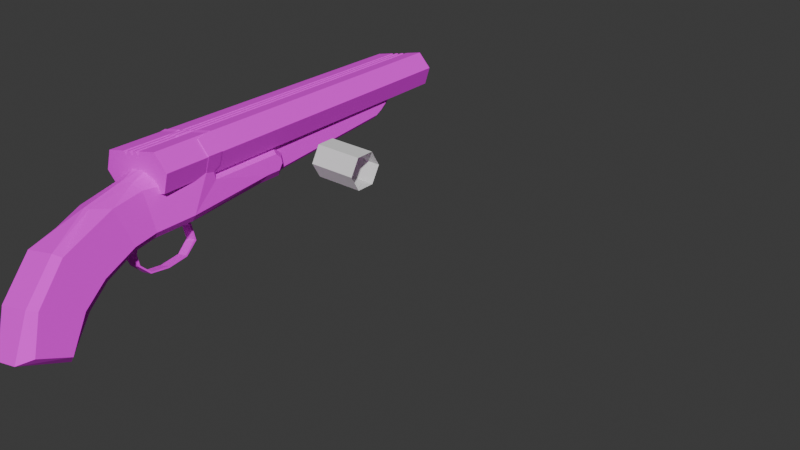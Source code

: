 # Source: Sawed_Off_Shotgun.blend  (saved by Blender 4.2.66; exported with 4.5.12 LTS)
import bpy
from mathutils import Matrix  # noqa: F401  (used for matrix-valued properties, if any)

bpy.ops.wm.read_factory_settings(use_empty=True)
scene = bpy.context.scene
scene.name = 'Scene'

# ---- collections
col_collection = bpy.data.collections.new('Collection'); scene.collection.children.link(col_collection)

# ---- images (referenced by path relative to the original .blend; pixels are not part of the script)
import os
ASSET_DIR = os.environ.get("B2B_ASSET_DIR", "")  # directory of the original .blend (textures are referenced by path, not embedded)
HERE = os.path.dirname(os.path.abspath(__file__))  # packed textures are extracted next to this script under _unpacked/

def load_image(name, relpath, width, height, colorspace="sRGB"):
    """Load a texture the original file referenced (path relative to the .blend, or extracted next to this script)."""
    p = next((c for c in (os.path.join(HERE, relpath), os.path.join(ASSET_DIR, relpath)) if relpath and os.path.exists(c)), "")
    if p:
        img = bpy.data.images.load(p, check_existing=True)
        img.name = name
    else:  # same state as the original file: an image datablock whose file is absent (Cycles renders it pink)
        img = bpy.data.images.new(name, width, height)
        img.source = "FILE"
        img.filepath = "//" + (relpath or name)
    img.colorspace_settings.name = colorspace
    return img
img_shotgunwood_jpg = load_image('ShotgunWood.jpg', 'ShotgunWood.jpg', 1024, 1024, 'sRGB')
img_shotgunmetal_jpg = load_image('shotgunmetal.jpg', 'shotgunmetal.jpg', 1024, 1024, 'sRGB')
img_shotgunmetal_jpg_1 = load_image('ShotgunMetal.jpg', 'ShotgunBarrelMetal.jpg', 1024, 1024, 'sRGB')

# ---- materials (node trees are filled in below, after node groups)
mat_material_003 = bpy.data.materials.new('Material.003')
mat_material_002 = bpy.data.materials.new('Material.002')
mat_material_001 = bpy.data.materials.new('Material.001')

# ---- material node trees
mat_material_003.use_nodes = True; mat_material_003.node_tree.nodes.clear()
_N = mat_material_003.node_tree.nodes; _L = mat_material_003.node_tree.links
n0 = _N.new('ShaderNodeBsdfPrincipled'); n0.name = 'Principled BSDF'; n0.location = (10, 300)
n0.inputs[2].default_value = 1.0
n1 = _N.new('ShaderNodeOutputMaterial'); n1.name = 'Material Output'; n1.location = (300, 300)
n2 = _N.new('ShaderNodeTexImage'); n2.name = 'Image Texture'; n2.location = (-280, 280)
n2.image = img_shotgunwood_jpg
n2.interpolation = 'Closest'
_L.new(n0.outputs[0], n1.inputs[0])
_L.new(n2.outputs[0], n0.inputs[0])
n1.is_active_output = True
mat_material_002.use_nodes = True; mat_material_002.node_tree.nodes.clear()
_N = mat_material_002.node_tree.nodes; _L = mat_material_002.node_tree.links
n0 = _N.new('ShaderNodeBsdfPrincipled'); n0.name = 'Principled BSDF'; n0.location = (10, 300)
n0.inputs[2].default_value = 1.0
n1 = _N.new('ShaderNodeOutputMaterial'); n1.name = 'Material Output'; n1.location = (300, 300)
n2 = _N.new('ShaderNodeTexImage'); n2.name = 'Image Texture'; n2.location = (-280, 280)
n2.image = img_shotgunmetal_jpg
n2.interpolation = 'Closest'
_L.new(n0.outputs[0], n1.inputs[0])
_L.new(n2.outputs[0], n0.inputs[0])
n1.is_active_output = True
mat_material_001.use_nodes = True; mat_material_001.node_tree.nodes.clear()
_N = mat_material_001.node_tree.nodes; _L = mat_material_001.node_tree.links
n0 = _N.new('ShaderNodeBsdfPrincipled'); n0.name = 'Principled BSDF'; n0.location = (10, 300)
n0.inputs[2].default_value = 1.0
n1 = _N.new('ShaderNodeOutputMaterial'); n1.name = 'Material Output'; n1.location = (300, 300)
n2 = _N.new('ShaderNodeTexImage'); n2.name = 'Image Texture'; n2.location = (-280, 280)
n2.image = img_shotgunmetal_jpg_1
n2.interpolation = 'Closest'
_L.new(n0.outputs[0], n1.inputs[0])
_L.new(n2.outputs[0], n0.inputs[0])
n1.is_active_output = True

# ---- world
world_world = bpy.data.worlds.new('World'); scene.world = world_world
world_world.use_nodes = True; world_world.node_tree.nodes.clear()
_N = world_world.node_tree.nodes; _L = world_world.node_tree.links
n0 = _N.new('ShaderNodeOutputWorld'); n0.name = 'World Output'; n0.location = (300, 300)
n1 = _N.new('ShaderNodeBackground'); n1.name = 'Background'; n1.location = (10, 300)
n1.inputs[0].default_value = (0.05088, 0.05088, 0.05088, 1.0)
_L.new(n1.outputs[0], n0.inputs[0])
n0.is_active_output = True
world_world.color = (0.05088, 0.05088, 0.05088)
world_world.sun_shadow_jitter_overblur = 0.0

# ---- meshes
me_plane = bpy.data.meshes.new('Plane')
me_plane.from_pydata([(0.4456, 0.2102, 0.3238), (0.4456, 0.3502, 0.2429), (0.4456, 0.3502, 0.08116), (0.4456, 0.3502, 0.04323), (0.4456, 0.3206, 0.0), (0.4456, 0.3206, 0.06397), (0.4456, 0.3502, 0.02074), (0.2381, 0.3091, 0.04323), (0.3289, 0.3206, 0.0), (0.3289, 0.3502, 0.04323), (0.7938, 0.07007, 0.0), (0.4456, 0.07007, 0.0), (-0.1303, 0.1893, 0.0), (-0.4492, 0.1169, 0.0), (-0.8249, -0.03714, 0.0), (-1.088, -0.2945, 0.0), (-1.237, -0.5989, 0.0), (-0.8813, -0.7364, 0.0), (-0.6862, -0.473, 0.0), (-0.5137, -0.3443, 0.0), (-0.2725, -0.24, 0.0), (-0.108, -0.21, 0.0), (0.1868, -0.1974, 0.0), (0.7938, -0.1423, 0.0), (0.3289, 0.09382, 0.2566), (0.3289, 0.2102, 0.3238), (0.3289, 0.3265, 0.2566), (0.3289, 0.3265, 0.1223), (0.3289, 0.3019, 0.08149), (0.3289, 0.3502, 0.02074), (0.2381, 0.3206, 0.0), (0.1868, 0.3091, 0.04333), (0.22, 0.3206, 0.0), (0.1034, 0.256, 0.08148), (0.1359, 0.256, 0.0), (0.1868, 0.2102, 0.162), (-0.1105, -0.1667, 0.1906), (-0.108, -0.21, 0.1452), (0.1868, -0.1974, 0.1818), (0.1868, -0.1531, 0.226), (-0.1303, 0.1723, 0.08976), (-0.1278, 0.1235, 0.1768), (-0.5137, -0.3443, 0.1351), (-0.5501, -0.3085, 0.1826), (-0.8249, -0.03714, 0.1351), (-0.7894, -0.0722, 0.1826), (-0.7409, -0.4471, 0.1826), (-0.6862, -0.473, 0.1351), (-1.088, -0.2945, 0.1351), (-1.036, -0.3194, 0.1826), (-0.8813, -0.7364, 0.09849), (-0.9047, -0.6787, 0.1826), (-1.142, -0.5801, 0.1826), (-1.237, -0.5989, 0.09849), (0.4063, 0.02268, 0.2405), (0.4456, 0.07007, 0.1955), (0.4456, 0.1041, 0.2099), (0.4456, 0.1112, 0.2666), (0.3994, 0.07948, 0.2483), (0.7938, -0.1423, 0.1944), (0.8552, -0.09474, 0.2419), (0.8552, 0.02262, 0.2419), (0.7938, 0.07007, 0.1945), (-0.3716, 0.08993, 0.1826), (-0.4492, 0.1056, 0.04374), (-0.2849, -0.1989, 0.1826), (-0.2725, -0.24, 0.1351), (0.9618, -0.09474, 0.2419), (0.9814, -0.1423, 0.1945), (1.002, -0.05411, 0.2419), (1.05, -0.07377, 0.1945), (1.002, -0.01809, 0.2419), (1.05, 0.00157, 0.1945), (0.9617, 0.02262, 0.2419), (0.9814, 0.07007, 0.1945), (0.4456, 0.2102, -0.3238), (0.4456, 0.3502, -0.2429), (0.4456, 0.3502, -0.08116), (0.4456, 0.3502, -0.04323), (0.4456, 0.3206, -0.06397), (0.4456, 0.3502, -0.02074), (0.2381, 0.3091, -0.04323), (0.3289, 0.3502, -0.04323), (0.3289, 0.09382, -0.2566), (0.3289, 0.2102, -0.3238), (0.3289, 0.3265, -0.2566), (0.3289, 0.3265, -0.1223), (0.3289, 0.3019, -0.08149), (0.3289, 0.3502, -0.02074), (0.1868, 0.3091, -0.04333), (0.1034, 0.256, -0.08148), (0.1868, 0.2102, -0.162), (-0.1105, -0.1667, -0.1906), (-0.108, -0.21, -0.1452), (0.1868, -0.1974, -0.1818), (0.1868, -0.1531, -0.226), (-0.1303, 0.1723, -0.08976), (-0.1278, 0.1235, -0.1768), (-0.5137, -0.3443, -0.1351), (-0.5501, -0.3085, -0.1826), (-0.8249, -0.03714, -0.1351), (-0.7894, -0.0722, -0.1826), (-0.7409, -0.4471, -0.1826), (-0.6862, -0.473, -0.1351), (-1.088, -0.2945, -0.1351), (-1.036, -0.3194, -0.1826), (-0.8813, -0.7364, -0.09849), (-0.9047, -0.6787, -0.1826), (-1.142, -0.5801, -0.1826), (-1.237, -0.5989, -0.09849), (0.4063, 0.02268, -0.2405), (0.4456, 0.07007, -0.1955), (0.4456, 0.1041, -0.2099), (0.4456, 0.1112, -0.2666), (0.3994, 0.07948, -0.2483), (0.7938, -0.1423, -0.1944), (0.8552, -0.09474, -0.2419), (0.8552, 0.02262, -0.2419), (0.7938, 0.07007, -0.1945), (-0.3716, 0.08993, -0.1826), (-0.4492, 0.1056, -0.04374), (-0.2849, -0.1989, -0.1826), (-0.2725, -0.24, -0.1351), (0.9618, -0.09474, -0.2419), (0.9814, -0.1423, -0.1945), (1.002, -0.05411, -0.2419), (1.05, -0.07377, -0.1945), (1.002, -0.01809, -0.2419), (1.05, 0.00157, -0.1945), (0.9617, 0.02262, -0.2419), (0.9814, 0.07007, -0.1945)], [], [(43, 45, 49, 46), (66, 42, 19, 20), (42, 47, 18, 19), (47, 50, 17, 18), (59, 38, 22, 23), (24, 39, 54, 58), (64, 40, 12, 13), (7, 9, 30), (6, 29, 9, 3), (4, 8, 29, 6), (9, 29, 30), (35, 40, 41, 24), (36, 41, 63, 65), (38, 37, 21, 22), (44, 64, 13, 14), (65, 63, 45, 43), (53, 48, 15, 16), (55, 62, 10, 11), (50, 53, 16, 17), (46, 49, 52, 51), (48, 44, 14, 15), (40, 35, 33, 12), (33, 34, 12), (56, 55, 11, 4), (2, 27, 26, 1), (61, 60, 67, 69, 71, 73), (5, 28, 27, 2), (1, 26, 25, 0), (29, 8, 30), (3, 9, 28, 5), (9, 7, 28), (30, 32, 31, 7), (34, 33, 31, 32), (25, 26, 35), (25, 35, 24), (7, 31, 35, 28), (31, 33, 35), (28, 35, 27), (26, 27, 35), (37, 66, 20, 21), (54, 39, 60, 61), (0, 5, 2, 1), (0, 25, 24, 58, 57), (3, 5, 4, 6), (0, 57, 56, 4, 5), (54, 55, 56, 57, 58), (64, 44, 45, 63), (66, 37, 36, 65), (44, 48, 49, 45), (47, 42, 43, 46), (53, 50, 51, 52), (48, 53, 52, 49), (50, 47, 46, 51), (38, 59, 60, 39), (62, 55, 54, 61), (40, 64, 63, 41), (42, 66, 65, 43), (73, 71, 72, 74), (69, 67, 68, 70), (71, 69, 70, 72), (74, 62, 61, 73), (59, 68, 67, 60), (41, 36, 39, 24), (36, 37, 38, 39), (99, 102, 105, 101), (122, 20, 19, 98), (98, 19, 18, 103), (103, 18, 17, 106), (115, 23, 22, 94), (83, 114, 110, 95), (120, 13, 12, 96), (81, 30, 82), (80, 78, 82, 88), (4, 80, 88, 8), (82, 30, 88), (91, 83, 97, 96), (92, 121, 119, 97), (94, 22, 21, 93), (100, 14, 13, 120), (121, 99, 101, 119), (109, 16, 15, 104), (111, 11, 10, 118), (106, 17, 16, 109), (102, 107, 108, 105), (104, 15, 14, 100), (96, 12, 90, 91), (90, 12, 34), (112, 4, 11, 111), (77, 76, 85, 86), (117, 129, 127, 125, 123, 116), (79, 77, 86, 87), (76, 75, 84, 85), (88, 30, 8), (78, 79, 87, 82), (82, 87, 81), (30, 81, 89, 32), (34, 32, 89, 90), (84, 91, 85), (84, 83, 91), (81, 87, 91, 89), (89, 91, 90), (87, 86, 91), (85, 91, 86), (93, 21, 20, 122), (110, 117, 116, 95), (75, 76, 77, 79), (75, 113, 114, 83, 84), (78, 80, 4, 79), (75, 79, 4, 112, 113), (110, 114, 113, 112, 111), (120, 119, 101, 100), (122, 121, 92, 93), (100, 101, 105, 104), (103, 102, 99, 98), (109, 108, 107, 106), (104, 105, 108, 109), (106, 107, 102, 103), (94, 95, 116, 115), (118, 117, 110, 111), (96, 97, 119, 120), (98, 99, 121, 122), (129, 130, 128, 127), (125, 126, 124, 123), (127, 128, 126, 125), (130, 129, 117, 118), (115, 116, 123, 124), (97, 83, 95, 92), (92, 95, 94, 93), (23, 10, 62, 59), (23, 115, 118, 10), (72, 70, 68, 59, 62, 74), (128, 130, 118, 115, 124, 126)])
me_plane.polygons.foreach_set('material_index', [0, 0, 0, 0, 1, 1, 1, 1, 1, 1, 1, 1, 0, 1, 0, 0, 0, 1, 0, 0, 0, 1, 1, 1, 1, 1, 1, 1, 1, 1, 1, 1, 1, 1, 1, 1, 1, 1, 1, 0, 1, 1, 1, 1, 1, 1, 0, 0, 0, 0, 0, 0, 0, 1, 1, 0, 0, 1, 1, 1, 1, 1, 1, 1, 0, 0, 0, 0, 1, 1, 1, 1, 1, 1, 1, 1, 0, 1, 0, 0, 0, 1, 0, 0, 0, 1, 1, 1, 1, 1, 1, 1, 1, 1, 1, 1, 1, 1, 1, 1, 1, 1, 1, 0, 1, 1, 1, 1, 1, 1, 0, 0, 0, 0, 0, 0, 0, 1, 1, 0, 0, 1, 1, 1, 1, 1, 1, 1, 1, 1, 1, 1])
_uv = me_plane.uv_layers.new(name='UVMap')
_uv.uv.foreach_set('vector', [0.845, 0.2933, 0.7202, 0.265, 0.7373, 0.1437, 0.8465, 0.1976, 0.8806, 0.407, 0.8726, 0.298, 0.9269, 0.2964, 0.9351, 0.3997, 0.8726, 0.298, 0.8756, 0.2089, 0.9288, 0.2128, 0.9269, 0.2964, 0.8756, 0.2089, 0.9078, 0.08137, 0.9458, 0.08648, 0.9288, 0.2128, 0.09816, 0.3468, 0.103, 0.1131, 0.1727, 0.1131, 0.1727, 0.3468, 0.4775, 0.8063, 0.3788, 0.8658, 0.4457, 0.7688, 0.4735, 0.7732, 0.09563, 0.9219, 0.07798, 0.7984, 0.1127, 0.7966, 0.1127, 0.921, 0.09305, 0.6442, 0.09227, 0.6062, 0.1127, 0.6427, 0.0994, 0.564, 0.1002, 0.6056, 0.09227, 0.6062, 0.09103, 0.5642, 0.1127, 0.5639, 0.1127, 0.6057, 0.1002, 0.6056, 0.0994, 0.564, 0.09227, 0.6062, 0.1002, 0.6056, 0.1127, 0.6427, 0.5239, 0.8787, 0.5111, 1.0, 0.4753, 0.9902, 0.4775, 0.8063, 0.8674, 0.4805, 0.7612, 0.5168, 0.7389, 0.4272, 0.8549, 0.4106, 0.103, 0.1131, 0.1171, -8.681e-09, 0.1727, -1.238e-08, 0.1727, 0.1131, 0.6962, 0.2604, 0.6811, 0.4105, 0.6642, 0.4142, 0.6456, 0.2597, 0.8549, 0.4106, 0.7389, 0.4272, 0.7202, 0.265, 0.845, 0.2933, 0.7408, 0.01198, 0.712, 0.134, 0.6641, 0.1223, 0.7052, 5.606e-08, 0.09777, 0.5617, 0.09815, 0.4282, 0.1727, 0.4282, 0.1727, 0.5617, 0.8854, 0.5281, 0.8854, 0.6742, 0.8476, 0.6742, 0.8476, 0.5281, 0.8465, 0.1976, 0.7373, 0.1437, 0.7763, 0.0474, 0.8683, 0.0875, 0.712, 0.134, 0.6962, 0.2604, 0.6456, 0.2597, 0.6641, 0.1223, 0.07798, 0.7984, 0.03918, 0.678, 0.08089, 0.702, 0.1127, 0.7966, 0.08089, 0.702, 0.1127, 0.6911, 0.1127, 0.7966, 0.2384, 0.7663, 0.2254, 0.7607, 0.2254, 0.6858, 0.3214, 0.6858, 0.06525, 0.5617, 0.05103, 0.607, -4.029e-09, 0.6093, 0.003718, 0.5634, 0.4131, 0.5979, 0.3719, 0.6041, 0.3689, 0.5672, 0.3803, 0.5529, 0.3916, 0.5518, 0.4058, 0.5632, 0.07718, 0.5647, 0.06937, 0.6108, 0.05103, 0.607, 0.06525, 0.5617, 0.5965, 0.7785, 0.5749, 0.8176, 0.5298, 0.8026, 0.5384, 0.7621, 0.1002, 0.6056, 0.1127, 0.6057, 0.1127, 0.6427, 0.09103, 0.5642, 0.09227, 0.6062, 0.06937, 0.6108, 0.07718, 0.5647, 0.09227, 0.6062, 0.09305, 0.6442, 0.06937, 0.6108, 0.1127, 0.6427, 0.1127, 0.6504, 0.09579, 0.6645, 0.09305, 0.6442, 0.1127, 0.6911, 0.08089, 0.702, 0.09579, 0.6645, 0.1127, 0.6504, 0.5298, 0.8026, 0.5749, 0.8176, 0.5239, 0.8787, 0.5298, 0.8026, 0.5239, 0.8787, 0.4775, 0.8063, 0.09305, 0.6442, 0.09579, 0.6645, 0.03918, 0.678, 0.06937, 0.6108, 0.09579, 0.6645, 0.08089, 0.702, 0.03918, 0.678, 0.06937, 0.6108, 0.03918, 0.678, 0.05103, 0.607, -4.029e-09, 0.6093, 0.05103, 0.607, 0.03918, 0.678, 0.8909, 0.4736, 0.8806, 0.407, 0.9351, 0.3997, 0.9458, 0.4634, 0.4457, 0.7688, 0.3788, 0.8658, 0.3719, 0.6041, 0.4131, 0.5979, 0.2791, 0.8099, 0.3214, 0.7103, 0.3328, 0.7169, 0.3328, 0.7789, 0.5384, 0.7621, 0.5298, 0.8026, 0.4775, 0.8063, 0.4735, 0.7732, 0.4926, 0.7568, 0.3328, 0.7024, 0.3214, 0.7103, 0.3214, 0.6858, 0.3328, 0.6938, 0.2791, 0.8099, 0.2411, 0.788, 0.2384, 0.7663, 0.3214, 0.6858, 0.3214, 0.7103, 0.4457, 0.7688, 0.4656, 0.7443, 0.4778, 0.7458, 0.4926, 0.7568, 0.4735, 0.7732, 0.6811, 0.4105, 0.6962, 0.2604, 0.7202, 0.265, 0.7389, 0.4272, 0.8806, 0.407, 0.8909, 0.4736, 0.8674, 0.4805, 0.8549, 0.4106, 0.6962, 0.2604, 0.712, 0.134, 0.7373, 0.1437, 0.7202, 0.265, 0.8756, 0.2089, 0.8726, 0.298, 0.845, 0.2933, 0.8465, 0.1976, 0.8854, 0.6742, 0.8854, 0.5281, 0.922, 0.5444, 0.9232, 0.643, 0.712, 0.134, 0.7408, 0.01198, 0.7763, 0.0474, 0.7373, 0.1437, 0.9078, 0.08137, 0.8756, 0.2089, 0.8465, 0.1976, 0.8683, 0.0875, 0.3548, 0.8673, 0.3486, 0.629, 0.3719, 0.6041, 0.3788, 0.8658, 0.4406, 0.6144, 0.4656, 0.7443, 0.4457, 0.7688, 0.4131, 0.5979, 0.7241, 0.5281, 0.6811, 0.4105, 0.7389, 0.4272, 0.7612, 0.5168, 0.8726, 0.298, 0.8806, 0.407, 0.8549, 0.4106, 0.845, 0.2933, 0.4058, 0.5632, 0.3916, 0.5518, 0.3964, 0.5281, 0.4263, 0.5494, 0.3803, 0.5529, 0.3689, 0.5672, 0.3454, 0.5603, 0.3679, 0.5323, 0.3916, 0.5518, 0.3803, 0.5529, 0.3679, 0.5323, 0.3964, 0.5281, 0.4263, 0.5494, 0.4406, 0.6144, 0.4131, 0.5979, 0.4058, 0.5632, 0.3486, 0.629, 0.3454, 0.5603, 0.3689, 0.5672, 0.3719, 0.6041, 0.4753, 0.9902, 0.369, 0.9785, 0.3788, 0.8658, 0.4775, 0.8063, 0.369, 0.9785, 0.3454, 0.9784, 0.3548, 0.8673, 0.3788, 0.8658, 0.5448, 0.2348, 0.5463, 0.3305, 0.4371, 0.3844, 0.42, 0.2631, 0.5804, 0.1211, 0.6349, 0.1284, 0.6267, 0.2317, 0.5724, 0.2301, 0.5724, 0.2301, 0.6267, 0.2317, 0.6286, 0.3153, 0.5754, 0.3192, 0.5754, 0.3192, 0.6286, 0.3153, 0.6456, 0.4416, 0.6076, 0.4467, 0.2472, 0.3468, 0.1727, 0.3468, 0.1727, 0.1131, 0.2424, 0.1131, 0.7155, 0.8063, 0.7196, 0.7732, 0.7474, 0.7687, 0.8142, 0.8658, 0.1297, 0.9219, 0.1127, 0.921, 0.1127, 0.7966, 0.1474, 0.7984, 0.1323, 0.6442, 0.1127, 0.6427, 0.1331, 0.6062, 0.126, 0.564, 0.1343, 0.5642, 0.1331, 0.6062, 0.1252, 0.6056, 0.1127, 0.5639, 0.126, 0.564, 0.1252, 0.6056, 0.1127, 0.6057, 0.1331, 0.6062, 0.1127, 0.6427, 0.1252, 0.6056, 0.6691, 0.8787, 0.7155, 0.8063, 0.7178, 0.9902, 0.6819, 1.0, 0.5672, 0.0476, 0.5547, 0.1175, 0.4387, 0.1009, 0.461, 0.01129, 0.2424, 0.1131, 0.1727, 0.1131, 0.1727, -1.238e-08, 0.2283, -9.949e-09, 0.396, 0.2678, 0.3454, 0.2684, 0.3639, 0.1139, 0.3809, 0.1176, 0.5547, 0.1175, 0.5448, 0.2348, 0.42, 0.2631, 0.4387, 0.1009, 0.4406, 0.5161, 0.405, 0.5281, 0.3639, 0.4058, 0.4118, 0.3942, 0.2476, 0.5617, 0.1727, 0.5617, 0.1727, 0.4282, 0.2473, 0.4282, 0.8854, 0.8204, 0.8476, 0.8204, 0.8476, 0.6742, 0.8854, 0.6742, 0.5463, 0.3305, 0.5681, 0.4406, 0.4761, 0.4807, 0.4371, 0.3844, 0.4118, 0.3942, 0.3639, 0.4058, 0.3454, 0.2684, 0.396, 0.2678, 0.1474, 0.7984, 0.1127, 0.7966, 0.1445, 0.702, 0.1862, 0.678, 0.1445, 0.702, 0.1127, 0.7966, 0.1127, 0.6911, 0.2384, 0.6054, 0.3214, 0.6858, 0.2254, 0.6858, 0.2254, 0.6109, 0.1601, 0.5617, 0.2216, 0.5634, 0.2254, 0.6093, 0.1743, 0.607, 0.78, 0.5979, 0.7872, 0.5632, 0.8014, 0.5518, 0.8127, 0.5529, 0.8242, 0.5672, 0.8211, 0.6041, 0.1482, 0.5647, 0.1601, 0.5617, 0.1743, 0.607, 0.156, 0.6108, 0.5965, 0.7785, 0.6547, 0.7621, 0.6632, 0.8026, 0.6182, 0.8176, 0.1252, 0.6056, 0.1127, 0.6427, 0.1127, 0.6057, 0.1343, 0.5642, 0.1482, 0.5647, 0.156, 0.6108, 0.1331, 0.6062, 0.1331, 0.6062, 0.156, 0.6108, 0.1323, 0.6442, 0.1127, 0.6427, 0.1323, 0.6442, 0.1296, 0.6645, 0.1127, 0.6504, 0.1127, 0.6911, 0.1127, 0.6504, 0.1296, 0.6645, 0.1445, 0.702, 0.6632, 0.8026, 0.6691, 0.8787, 0.6182, 0.8176, 0.6632, 0.8026, 0.7155, 0.8063, 0.6691, 0.8787, 0.1323, 0.6442, 0.156, 0.6108, 0.1862, 0.678, 0.1296, 0.6645, 0.1296, 0.6645, 0.1862, 0.678, 0.1445, 0.702, 0.156, 0.6108, 0.1743, 0.607, 0.1862, 0.678, 0.2254, 0.6093, 0.1862, 0.678, 0.1743, 0.607, 0.5907, 0.05456, 0.6456, 0.06471, 0.6349, 0.1284, 0.5804, 0.1211, 0.7474, 0.7687, 0.78, 0.5979, 0.8211, 0.6041, 0.8142, 0.8658, 0.2791, 0.5617, 0.3328, 0.5927, 0.3328, 0.6547, 0.3214, 0.6613, 0.6547, 0.7621, 0.7004, 0.7568, 0.7196, 0.7732, 0.7155, 0.8063, 0.6632, 0.8026, 0.3328, 0.6692, 0.3328, 0.6779, 0.3214, 0.6858, 0.3214, 0.6613, 0.2791, 0.5617, 0.3214, 0.6613, 0.3214, 0.6858, 0.2384, 0.6054, 0.2411, 0.5836, 0.7474, 0.7687, 0.7196, 0.7732, 0.7004, 0.7568, 0.7152, 0.7458, 0.7274, 0.7443, 0.3809, 0.1176, 0.4387, 0.1009, 0.42, 0.2631, 0.396, 0.2678, 0.5804, 0.1211, 0.5547, 0.1175, 0.5672, 0.0476, 0.5907, 0.05456, 0.396, 0.2678, 0.42, 0.2631, 0.4371, 0.3844, 0.4118, 0.3942, 0.5754, 0.3192, 0.5463, 0.3305, 0.5448, 0.2348, 0.5724, 0.2301, 0.8854, 0.6742, 0.9232, 0.7055, 0.922, 0.804, 0.8854, 0.8204, 0.4118, 0.3942, 0.4371, 0.3844, 0.4761, 0.4807, 0.4406, 0.5161, 0.6076, 0.4467, 0.5681, 0.4406, 0.5463, 0.3305, 0.5754, 0.3192, 0.8382, 0.8673, 0.8142, 0.8658, 0.8211, 0.6041, 0.8444, 0.629, 0.7525, 0.6144, 0.78, 0.5979, 0.7474, 0.7687, 0.7274, 0.7443, 0.4239, -1.672e-08, 0.461, 0.01129, 0.4387, 0.1009, 0.3809, 0.1176, 0.5724, 0.2301, 0.5448, 0.2348, 0.5547, 0.1175, 0.5804, 0.1211, 0.7872, 0.5632, 0.7667, 0.5494, 0.7966, 0.5281, 0.8014, 0.5518, 0.8127, 0.5529, 0.8252, 0.5323, 0.8476, 0.5603, 0.8242, 0.5672, 0.8014, 0.5518, 0.7966, 0.5281, 0.8252, 0.5323, 0.8127, 0.5529, 0.7667, 0.5494, 0.7872, 0.5632, 0.78, 0.5979, 0.7525, 0.6144, 0.8444, 0.629, 0.8211, 0.6041, 0.8242, 0.5672, 0.8476, 0.5603, 0.7178, 0.9902, 0.7155, 0.8063, 0.8142, 0.8658, 0.8241, 0.9785, 0.8241, 0.9785, 0.8142, 0.8658, 0.8382, 0.8673, 0.8476, 0.9784, 0.1727, 0.3468, 0.1727, 0.4282, 0.09815, 0.4282, 0.09816, 0.3468, 0.1727, 0.3468, 0.2472, 0.3468, 0.2473, 0.4282, 0.1727, 0.4282, -5.303e-09, 0.4019, 3.013e-06, 0.373, 0.02627, 0.3468, 0.09816, 0.3468, 0.09815, 0.4282, 0.02626, 0.4282, 0.3454, 0.4019, 0.3191, 0.4282, 0.2473, 0.4282, 0.2472, 0.3468, 0.3191, 0.3468, 0.3454, 0.373])
me_plane.materials.append(mat_material_003)
me_plane.materials.append(mat_material_002)
me_plane.use_mirror_z = True
me_plane.update()
me_circle = bpy.data.meshes.new('Circle')
me_circle.from_pydata([(6.27e-11, 0.02089, 0.003222), (-0.0181, 0.01045, 0.003222), (-0.0181, -0.01045, 0.003222), (6.27e-11, -0.02089, 0.003222), (0.0181, -0.01045, 0.003222), (0.0181, 0.01045, 0.003222), (-2.311e-09, 0.02089, -0.05109), (-0.0181, 0.01045, -0.05109), (-0.0181, -0.01045, -0.05109), (-2.311e-09, -0.02089, -0.05109), (0.0181, -0.01045, -0.05109), (0.0181, 0.01045, -0.05109)], [], [(0, 5, 11, 6), (4, 3, 9, 10), (2, 1, 7, 8), (5, 4, 10, 11), (3, 2, 8, 9), (1, 0, 6, 7)])
_uv = me_circle.uv_layers.new(name='UVMap')
_uv.uv.foreach_set('vector', [0.0, 0.0, 0.0, 0.0, 0.0, 0.0, 0.0, 0.0, 0.0, 0.0, 0.0, 0.0, 0.0, 0.0, 0.0, 0.0, 0.0, 0.0, 0.0, 0.0, 0.0, 0.0, 0.0, 0.0, 0.0, 0.0, 0.0, 0.0, 0.0, 0.0, 0.0, 0.0, 0.0, 0.0, 0.0, 0.0, 0.0, 0.0, 0.0, 0.0, 0.0, 0.0, 0.0, 0.0, 0.0, 0.0, 0.0, 0.0])
me_circle.update()
me_circle_003 = bpy.data.meshes.new('Circle.003')
me_circle_003.from_pydata([(0.0004636, -0.004484, 0.003222), (-0.01763, -0.01493, 0.003222), (-0.01763, -0.03582, 0.003222), (0.0004636, -0.04627, 0.003222), (0.01856, -0.03582, 0.003222), (0.01856, -0.01493, 0.003222), (0.01797, 0.006116, -0.4179), (0.01797, 0.002935, -0.4179), (0.01377, 0.009051, -0.4179), (0.01797, 0.01148, -0.4179), (0.01797, 0.03437, -0.4179), (-0.001852, 0.04581, -0.4179), (0.0004636, 0.0, 0.003222), (-0.02147, -0.01271, 0.003222), (-0.02147, -0.03804, 0.003222), (0.0004636, -0.05071, 0.003222), (0.0224, -0.03804, 0.003222), (0.0224, -0.01271, 0.003222), (-0.02167, 0.03437, -0.4179), (-0.02167, 0.01148, -0.4179), (0.01449, 0.01349, -0.4179), (0.01449, 0.03236, -0.4179), (-0.001852, 0.0418, -0.4179), (-0.0182, 0.03236, -0.4179), (0.0224, -0.006769, 0.003222), (-0.0182, 0.01349, -0.4179), (0.01776, 0.0, 0.003222), (-0.001852, 0.004051, -0.4179), (0.01797, -0.006116, -0.4179), (0.01776, -0.01002, 0.003222), (0.01797, -0.002935, -0.4179), (0.0224, -0.003249, 0.003222), (0.0004636, 0.004484, 0.003222), (-0.01763, 0.01493, 0.003222), (-0.01763, 0.03582, 0.003222), (0.0004636, 0.04627, 0.003222), (0.01856, 0.03582, 0.003222), (0.01856, 0.01493, 0.003222), (0.01377, 0.0, -0.4179), (0.01377, -0.009051, -0.4179), (0.01797, -0.01148, -0.4179), (0.01797, -0.03437, -0.4179), (-0.001852, -0.04581, -0.4179), (-0.02167, -0.03437, -0.4179), (-0.02147, 0.01271, 0.003222), (-0.02147, 0.03804, 0.003222), (0.0004636, 0.05071, 0.003222), (0.0224, 0.03804, 0.003222), (0.0224, 0.01271, 0.003222), (-0.02167, -0.01148, -0.4179), (-0.001852, 0.0, -0.4179), (0.01449, -0.01349, -0.4179), (0.01449, -0.03236, -0.4179), (-0.001852, -0.0418, -0.4179), (0.0224, 0.006769, 0.003222), (-0.0182, -0.03236, -0.4179), (-0.0182, -0.01349, -0.4179), (0.01776, 0.01002, 0.003222), (-0.001852, -0.004051, -0.4179), (0.0224, 0.003249, 0.003222)], [], [(59, 7, 6, 54), (45, 18, 19, 44), (29, 39, 28, 24), (44, 19, 50, 12), (31, 30, 38, 26), (1, 0, 12, 13), (2, 1, 13, 14), (3, 2, 14, 15), (4, 3, 15, 16), (5, 4, 16, 17), (0, 1, 2, 3, 4, 5), (24, 28, 30, 31), (6, 7, 38, 8), (12, 50, 49, 13), (16, 41, 40, 17), (17, 40, 39, 29), (50, 27, 20, 8), (17, 29, 5), (12, 0, 5, 29), (26, 12, 29), (15, 42, 41, 16), (38, 50, 8), (20, 21, 10, 9), (48, 9, 10, 47), (24, 31, 26, 29), (38, 39, 50), (25, 27, 50, 19), (21, 22, 11, 10), (28, 39, 38, 30), (23, 25, 19, 18), (52, 41, 42, 53), (40, 51, 39), (32, 37, 36, 35, 34, 33), (51, 40, 41, 52), (50, 39, 51, 58), (33, 44, 12, 32), (34, 45, 44, 33), (35, 46, 45, 34), (36, 47, 46, 35), (37, 48, 47, 36), (26, 38, 7, 59), (14, 43, 42, 15), (47, 10, 11, 46), (54, 6, 8, 57), (20, 27, 25, 23, 22, 21), (53, 42, 43, 55), (22, 23, 18, 11), (57, 8, 9, 48), (13, 49, 43, 14), (56, 49, 50, 58), (48, 37, 57), (12, 57, 37, 32), (26, 57, 12), (46, 11, 18, 45), (55, 43, 49, 56), (9, 8, 20), (51, 52, 53, 55, 56, 58), (54, 57, 26, 59)])
_uv = me_circle_003.uv_layers.new(name='UVMap')
_uv.uv.foreach_set('vector', [0.9399, 2.366e-07, 0.9382, 0.9997, 0.9342, 0.9997, 0.9355, 2.411e-08, 0.7273, -5.685e-09, 0.722, 0.9996, 0.6949, 0.9997, 0.6972, 8.003e-05, 0.9576, 8.44e-05, 0.9571, 0.9997, 0.9519, 0.9997, 0.9519, -2.344e-08, 0.6972, 8.003e-05, 0.6949, 0.9997, 0.6405, 0.9996, 0.6371, -2.721e-09, 0.9177, 5.049e-06, 0.9164, 0.9997, 0.9042, 0.9998, 0.9042, 0.0001099, 0.8092, 0.08492, 0.8522, 0.1097, 0.8522, 0.1204, 0.8001, 0.09019, 0.8092, 0.03533, 0.8092, 0.08492, 0.8001, 0.09019, 0.8001, 0.03006, 0.8522, 0.01054, 0.8092, 0.03533, 0.8001, 0.03006, 0.8522, 0.0, 0.8951, 0.03533, 0.8522, 0.01054, 0.8522, 0.0, 0.9042, 0.03006, 0.8951, 0.08492, 0.8951, 0.03533, 0.9042, 0.03006, 0.9042, 0.09019, 0.8522, 0.1097, 0.8092, 0.08492, 0.8092, 0.03533, 0.8522, 0.01054, 0.8951, 0.03533, 0.8951, 0.08492, 0.9221, -2.792e-08, 0.9203, 0.9997, 0.9164, 0.9997, 0.9177, 5.049e-06, 0.8001, 0.364, 0.8001, 0.3564, 0.8101, 0.3494, 0.8101, 0.3709, 0.8001, 2.92e-08, 0.7974, 0.9996, 0.7716, 0.9999, 0.7716, 0.0002804, 0.7716, 3.527e-08, 0.7673, 0.9997, 0.7388, 0.9997, 0.7401, 7.464e-05, 0.7401, 7.464e-05, 0.7388, 0.9997, 0.7273, 0.9999, 0.7273, 0.0001941, 0.8471, 0.3494, 0.8471, 0.3591, 0.8084, 0.3815, 0.8101, 0.3709, 0.9042, 0.09019, 0.8932, 0.09658, 0.8951, 0.08492, 0.8522, 0.1204, 0.8522, 0.1097, 0.8951, 0.08492, 0.8932, 0.09658, 0.8932, 0.1204, 0.8522, 0.1204, 0.8932, 0.09658, 0.03004, 0.0001762, 0.03875, 0.9998, 0.01161, 0.9996, -5.456e-11, 2.929e-08, 0.8101, 0.3494, 0.8471, 0.3494, 0.8101, 0.3709, 0.8084, 0.3815, 0.8084, 0.4263, 0.8001, 0.431, 0.8001, 0.3767, 0.2404, 0.0002216, 0.2329, 0.9999, 0.2044, 0.9997, 0.2089, 1.32e-08, 0.9042, 0.1043, 0.9042, 0.1126, 0.8932, 0.1204, 0.8932, 0.09658, 0.8101, 0.3494, 0.8101, 0.328, 0.8471, 0.3494, 0.8859, 0.3815, 0.8471, 0.3591, 0.8471, 0.3494, 0.8942, 0.3767, 0.8084, 0.4263, 0.8471, 0.4487, 0.8471, 0.4582, 0.8001, 0.431, 0.8001, 0.3349, 0.8101, 0.328, 0.8101, 0.3494, 0.8001, 0.3425, 0.8859, 0.4263, 0.8859, 0.3815, 0.8942, 0.3767, 0.8942, 0.431, 0.8084, 0.2726, 0.8001, 0.2679, 0.8471, 0.2407, 0.8471, 0.2502, 0.8001, 0.3222, 0.8084, 0.3174, 0.8101, 0.328, 0.8522, 0.131, 0.8951, 0.1558, 0.8951, 0.2054, 0.8522, 0.2302, 0.8092, 0.2054, 0.8092, 0.1558, 0.8084, 0.3174, 0.8001, 0.3222, 0.8001, 0.2679, 0.8084, 0.2726, 0.8471, 0.3494, 0.8101, 0.328, 0.8084, 0.3174, 0.8471, 0.3398, 0.8092, 0.1558, 0.8001, 0.1505, 0.8522, 0.1204, 0.8522, 0.131, 0.8092, 0.2054, 0.8001, 0.2106, 0.8001, 0.1505, 0.8092, 0.1558, 0.8522, 0.2302, 0.8522, 0.2407, 0.8001, 0.2106, 0.8092, 0.2054, 0.8951, 0.2054, 0.9042, 0.2106, 0.8522, 0.2407, 0.8522, 0.2302, 0.8951, 0.1558, 0.9042, 0.1505, 0.9042, 0.2106, 0.8951, 0.2054, 0.9519, 7.786e-05, 0.9514, 0.9997, 0.9462, 0.9997, 0.9462, -2.208e-08, 0.09017, 0.0002882, 0.09307, 0.9999, 0.03875, 0.9998, 0.03004, 0.0001762, 0.2089, 1.32e-08, 0.2044, 0.9997, 0.1501, 0.9997, 0.1488, 2.337e-08, 0.9355, 2.411e-08, 0.9342, 0.9997, 0.9221, 0.9997, 0.9221, 8.872e-05, 0.8084, 0.3815, 0.8471, 0.3591, 0.8859, 0.3815, 0.8859, 0.4263, 0.8471, 0.4487, 0.8084, 0.4263, 0.8471, 0.2502, 0.8471, 0.2407, 0.8942, 0.2679, 0.8859, 0.2726, 0.8471, 0.4487, 0.8859, 0.4263, 0.8942, 0.431, 0.8471, 0.4582, 0.9462, 7.412e-05, 0.9456, 0.9997, 0.9399, 0.9997, 0.9399, -1.515e-08, 0.1203, 0.0002241, 0.1203, 0.9998, 0.09307, 0.9999, 0.09017, 0.0002882, 0.8859, 0.3174, 0.8942, 0.3222, 0.8471, 0.3494, 0.8471, 0.3398, 0.9042, 0.1505, 0.8951, 0.1558, 0.8932, 0.1441, 0.8522, 0.1204, 0.8932, 0.1441, 0.8951, 0.1558, 0.8522, 0.131, 0.8932, 0.1204, 0.8932, 0.1441, 0.8522, 0.1204, 0.1488, 2.337e-08, 0.1501, 0.9997, 0.1243, 0.9999, 0.1203, 0.0002216, 0.8859, 0.2726, 0.8942, 0.2679, 0.8942, 0.3222, 0.8859, 0.3174, 0.8001, 0.3767, 0.8101, 0.3709, 0.8084, 0.3815, 0.8084, 0.3174, 0.8084, 0.2726, 0.8471, 0.2502, 0.8859, 0.2726, 0.8859, 0.3174, 0.8471, 0.3398, 0.9042, 0.1364, 0.8932, 0.1441, 0.8932, 0.1204, 0.9042, 0.1281])
me_circle_003.materials.append(mat_material_001)
me_circle_003.use_mirror_y = True
me_circle_003.update()
me_plane_003 = bpy.data.meshes.new('Plane.003')
me_plane_003.from_pydata([(1.154, -0.07377, 0.1945), (1.154, 0.00157, 0.1945), (1.154, -0.07377, -0.1945), (1.154, 0.00157, -0.1945), (0.8552, -0.1423, 0.1779), (0.8587, -0.1257, 0.1945), (0.8066, -0.07377, 0.1945), (0.7867, -0.07377, 0.1779), (0.7867, 0.00157, 0.1779), (0.8066, 0.00157, 0.1945), (0.8587, 0.05352, 0.1945), (0.8552, 0.07007, 0.1779), (1.154, -0.1423, 0.1779), (1.154, -0.1257, 0.1945), (1.154, 0.05352, 0.1945), (1.154, 0.07007, 0.1779), (2.539, -0.02148, 0.1945), (2.527, -0.03895, 0.1779), (2.638, 0.006592, 0.1779), (2.603, 0.004727, 0.1945), (2.662, 0.03951, 0.1945), (2.694, 0.04031, 0.1779), (2.73, 0.07007, 0.1779), (2.679, 0.05352, 0.1945), (0.8587, -0.1257, -0.1945), (0.8552, -0.1423, -0.1779), (0.7867, -0.07377, -0.1779), (0.8066, -0.07377, -0.1945), (0.8066, 0.00157, -0.1945), (0.7867, 0.00157, -0.1779), (0.8552, 0.07007, -0.1779), (0.8587, 0.05352, -0.1945), (1.154, -0.1257, -0.1945), (1.154, -0.1423, -0.1779), (1.154, 0.07007, -0.1779), (1.154, 0.05352, -0.1945), (2.527, -0.03895, -0.1779), (2.539, -0.02148, -0.1945), (2.603, 0.004727, -0.1945), (2.638, 0.006592, -0.1779), (2.694, 0.04031, -0.1779), (2.662, 0.03951, -0.1945), (2.679, 0.05352, -0.1945), (2.73, 0.07007, -0.1779)], [], [(11, 30, 29, 8), (12, 4, 25, 33), (11, 15, 34, 30), (22, 21, 40, 43), (17, 12, 33, 36), (15, 22, 43, 34), (31, 35, 3, 28), (28, 3, 2, 27), (2, 38, 37, 32), (35, 42, 41, 3), (3, 41, 38, 2), (10, 9, 1, 14), (0, 13, 16, 19), (18, 17, 36, 39), (27, 2, 32, 24), (1, 0, 19, 20), (21, 18, 39, 40), (14, 1, 20, 23), (8, 29, 26, 7), (6, 5, 13, 0), (9, 6, 0, 1), (9, 10, 11, 8), (5, 6, 7, 4), (6, 9, 8, 7), (4, 12, 13, 5), (15, 11, 10, 14), (21, 22, 23, 20), (17, 18, 19, 16), (18, 21, 20, 19), (12, 17, 16, 13), (22, 15, 14, 23), (29, 30, 31, 28), (25, 26, 27, 24), (26, 29, 28, 27), (24, 32, 33, 25), (35, 31, 30, 34), (41, 42, 43, 40), (37, 38, 39, 36), (38, 41, 40, 39), (32, 37, 36, 33), (42, 35, 34, 43), (7, 26, 25, 4)])
_uv = me_plane_003.uv_layers.new(name='UVMap')
_uv.uv.foreach_set('vector', [0.008517, 0.9647, 0.1917, 0.9647, 0.1917, 1.0, 0.008518, 1.0, 0.3918, 0.8126, 0.3918, 0.9615, 0.2087, 0.9615, 0.2087, 0.8126, 0.008517, 0.9647, 0.008517, 0.811, 0.1917, 0.811, 0.1917, 0.9647, 0.3919, -2.958e-08, 0.3919, 0.0217, 0.2087, 0.0217, 0.2087, -1.576e-08, 0.3918, 0.1148, 0.3918, 0.8126, 0.2087, 0.8126, 0.2087, 0.1148, 0.008517, 0.811, 0.008517, 6.43e-10, 0.1917, 1.447e-08, 0.1917, 0.811, 0.5012, 0.1505, 0.5026, 0.2675, 0.4758, 0.2678, 0.4742, 0.1301, 0.4742, 0.1301, 0.4758, 0.2678, 0.4371, 0.2683, 0.4355, 0.1306, 0.4371, 0.2683, 0.4842, 0.8424, 0.4704, 0.8171, 0.4103, 0.2686, 0.5026, 0.2675, 0.5097, 0.872, 0.5024, 0.8653, 0.4758, 0.2678, 0.4758, 0.2678, 0.5024, 0.8653, 0.4842, 0.8424, 0.4371, 0.2683, 0.6105, 0.7215, 0.5835, 0.7419, 0.5851, 0.6042, 0.6119, 0.6045, 0.5464, 0.6037, 0.5196, 0.6034, 0.5797, 0.05485, 0.5935, 0.0296, 0.3919, 0.05392, 0.3918, 0.1148, 0.2087, 0.1148, 0.2087, 0.05392, 0.4355, 0.1306, 0.4371, 0.2683, 0.4103, 0.2686, 0.409, 0.1515, 0.5851, 0.6042, 0.5464, 0.6037, 0.5935, 0.0296, 0.6116, 0.006695, 0.3919, 0.0217, 0.3919, 0.05392, 0.2087, 0.05392, 0.2087, 0.0217, 0.6119, 0.6045, 0.5851, 0.6042, 0.6116, 0.006695, 0.6189, -2.401e-08, 0.4727, 3.991e-09, 0.4741, 0.1168, 0.4353, 0.1172, 0.4339, 0.0004559, 0.5448, 0.7414, 0.5183, 0.7205, 0.5196, 0.6034, 0.5464, 0.6037, 0.5835, 0.7419, 0.5448, 0.7414, 0.5464, 0.6037, 0.5851, 0.6042, 0.5835, 0.7419, 0.6105, 0.7215, 0.6189, 0.7284, 0.5834, 0.7552, 0.5183, 0.7205, 0.5448, 0.7414, 0.5446, 0.7547, 0.5097, 0.7272, 0.5448, 0.7414, 0.5835, 0.7419, 0.5834, 0.7552, 0.5446, 0.7547, 0.3918, 0.9615, 0.3918, 0.8126, 0.4004, 0.8105, 0.4004, 0.9577, 0.008517, 0.811, 0.008517, 0.9647, 3.999e-09, 0.9629, 1.547e-08, 0.811, 0.3919, 0.0217, 0.3919, -2.958e-08, 0.4004, 0.02748, 0.4004, 0.0378, 0.3918, 0.1148, 0.3919, 0.05392, 0.4004, 0.07132, 0.4004, 0.1066, 0.3919, 0.05392, 0.3919, 0.0217, 0.4004, 0.0378, 0.4004, 0.07132, 0.3918, 0.8126, 0.3918, 0.1148, 0.4004, 0.1066, 0.4004, 0.8105, 0.008517, 6.43e-10, 0.008517, 0.811, 1.547e-08, 0.811, 5.119e-07, 0.02618, 0.4741, 0.1168, 0.5097, 0.1435, 0.5012, 0.1505, 0.4742, 0.1301, 0.4004, 0.1448, 0.4353, 0.1172, 0.4355, 0.1306, 0.409, 0.1515, 0.4353, 0.1172, 0.4741, 0.1168, 0.4742, 0.1301, 0.4355, 0.1306, 0.2002, 0.9577, 0.2002, 0.8105, 0.2087, 0.8126, 0.2087, 0.9615, 0.2002, 0.811, 0.2002, 0.9629, 0.1917, 0.9647, 0.1917, 0.811, 0.2002, 0.0378, 0.2002, 0.02748, 0.2087, -1.576e-08, 0.2087, 0.0217, 0.2002, 0.1066, 0.2002, 0.07132, 0.2087, 0.05392, 0.2087, 0.1148, 0.2002, 0.07132, 0.2002, 0.0378, 0.2087, 0.0217, 0.2087, 0.05392, 0.2002, 0.8105, 0.2002, 0.1066, 0.2087, 0.1148, 0.2087, 0.8126, 0.2002, 0.02618, 0.2002, 0.811, 0.1917, 0.811, 0.1917, 1.447e-08, 0.3919, 0.9869, 0.2087, 0.9869, 0.2087, 0.9615, 0.3918, 0.9615])
me_plane_003.materials.append(mat_material_003)
me_plane_003.use_mirror_z = True
me_plane_003.update()
me_plane_004 = bpy.data.meshes.new('Plane.004')
me_plane_004.from_pydata([(-0.03386, -0.07368, 0.006912), (-0.03125, -0.07349, 0.006912), (-0.04338, -0.06272, 0.006912), (-0.03498, -0.06268, 0.006912), (-0.03219, -0.09071, 0.006912), (-0.03018, -0.09218, 0.006912), (-0.04727, -0.1027, 0.006912), (-0.04659, -0.1044, 0.006912), (-0.07161, -0.1056, 0.006912), (-0.07149, -0.1075, 0.006912), (-0.09328, -0.1032, 0.006912), (-0.09459, -0.1046, 0.006912), (-0.1047, -0.09146, 0.006912), (-0.107, -0.09187, 0.006912), (-0.105, -0.07895, 0.006912), (-0.1109, -0.07992, 0.006912), (-0.0978, -0.06619, 0.006912), (-0.1255, -0.07156, 0.006912), (-0.03386, -0.07368, -0.006912), (-0.03125, -0.07349, -0.006912), (-0.04338, -0.06272, -0.006912), (-0.03498, -0.06268, -0.006912), (-0.03219, -0.09071, -0.006912), (-0.03018, -0.09218, -0.006912), (-0.04727, -0.1027, -0.006912), (-0.04659, -0.1044, -0.006912), (-0.07161, -0.1056, -0.006912), (-0.07149, -0.1075, -0.006912), (-0.09328, -0.1032, -0.006912), (-0.09459, -0.1046, -0.006912), (-0.1047, -0.09146, -0.006912), (-0.107, -0.09187, -0.006912), (-0.105, -0.07895, -0.006912), (-0.1109, -0.07992, -0.006912), (-0.0978, -0.06619, -0.006912), (-0.1255, -0.07156, -0.006912)], [], [(0, 1, 3, 2), (1, 0, 4, 5), (5, 4, 6, 7), (7, 6, 8, 9), (9, 8, 10, 11), (11, 10, 12, 13), (13, 12, 14, 15), (15, 14, 16, 17), (18, 20, 21, 19), (19, 23, 22, 18), (23, 25, 24, 22), (25, 27, 26, 24), (27, 29, 28, 26), (29, 31, 30, 28), (31, 33, 32, 30), (33, 35, 34, 32), (1, 5, 23, 19), (5, 7, 25, 23), (7, 9, 27, 25), (9, 11, 29, 27), (11, 13, 31, 29), (13, 15, 33, 31), (15, 17, 35, 33), (17, 16, 34, 35), (16, 14, 32, 34), (14, 12, 30, 32), (12, 10, 28, 30), (10, 8, 26, 28), (8, 6, 24, 26), (6, 4, 22, 24), (4, 0, 18, 22), (0, 2, 20, 18), (2, 3, 21, 20), (3, 1, 19, 21)])
_uv = me_plane_004.uv_layers.new(name='UVMap')
_uv.uv.foreach_set('vector', [0.3215, 0.591, 0.3214, 0.599, 0.2876, 0.5897, 0.2861, 0.564, 0.3214, 0.599, 0.3215, 0.591, 0.3739, 0.5928, 0.3788, 0.5987, 0.3788, 0.5987, 0.3739, 0.5928, 0.4075, 0.5443, 0.4131, 0.546, 0.4131, 0.546, 0.4075, 0.5443, 0.4117, 0.4693, 0.4177, 0.4693, 0.4177, 0.4693, 0.4117, 0.4693, 0.4003, 0.4035, 0.4041, 0.3992, 0.4041, 0.3992, 0.4003, 0.4035, 0.3621, 0.3707, 0.3629, 0.3638, 0.3629, 0.3638, 0.3621, 0.3707, 0.3237, 0.3724, 0.3256, 0.354, 0.3256, 0.354, 0.3237, 0.3724, 0.2861, 0.3969, 0.2971, 0.3109, 0.514, 0.591, 0.5494, 0.564, 0.5478, 0.5897, 0.5141, 0.599, 0.5141, 0.599, 0.4567, 0.5987, 0.4616, 0.5928, 0.514, 0.591, 0.4567, 0.5987, 0.4224, 0.546, 0.4279, 0.5443, 0.4616, 0.5928, 0.4224, 0.546, 0.4177, 0.4693, 0.4238, 0.4693, 0.4279, 0.5443, 0.4177, 0.4693, 0.4313, 0.3992, 0.4352, 0.4035, 0.4238, 0.4693, 0.4313, 0.3992, 0.4726, 0.3638, 0.4734, 0.3707, 0.4352, 0.4035, 0.4726, 0.3638, 0.5099, 0.354, 0.5117, 0.3724, 0.4734, 0.3707, 0.5099, 0.354, 0.5383, 0.3109, 0.5494, 0.3969, 0.5117, 0.3724, 0.3285, 0.6319, 0.3285, 0.6891, 0.2861, 0.6891, 0.2861, 0.6319, 0.5917, 0.3109, 0.5917, 0.368, 0.5494, 0.368, 0.5494, 0.3109, 0.5917, 0.368, 0.5917, 0.4446, 0.5494, 0.4446, 0.5494, 0.368, 0.5917, 0.4446, 0.5917, 0.5119, 0.5494, 0.5119, 0.5494, 0.4446, 0.4133, 0.599, 0.4133, 0.645, 0.3709, 0.645, 0.3709, 0.599, 0.4133, 0.645, 0.4133, 0.6833, 0.3709, 0.6833, 0.3709, 0.645, 0.4177, 0.599, 0.4562, 0.599, 0.4562, 0.6414, 0.4177, 0.6414, 0.3709, 0.599, 0.3709, 0.6856, 0.3285, 0.6856, 0.3285, 0.599, 0.5917, 0.5119, 0.5917, 0.5515, 0.5494, 0.5515, 0.5494, 0.5119, 0.5917, 0.5515, 0.5917, 0.5898, 0.5494, 0.5898, 0.5494, 0.5515, 0.5917, 0.5898, 0.5917, 0.6251, 0.5494, 0.6251, 0.5494, 0.5898, 0.6341, 0.3109, 0.6341, 0.3751, 0.5917, 0.3751, 0.5917, 0.3109, 0.6341, 0.3751, 0.6341, 0.4502, 0.5917, 0.4502, 0.5917, 0.3751, 0.6341, 0.4502, 0.6341, 0.502, 0.5917, 0.502, 0.5917, 0.4502, 0.6341, 0.5119, 0.6341, 0.564, 0.5917, 0.564, 0.5917, 0.5119, 0.6341, 0.564, 0.6341, 0.603, 0.5917, 0.603, 0.5917, 0.564, 0.524, 0.599, 0.5494, 0.599, 0.5494, 0.6414, 0.524, 0.6414, 0.3285, 0.599, 0.3285, 0.6319, 0.2861, 0.6319, 0.2861, 0.599])
me_plane_004.materials.append(mat_material_002)
me_plane_004.update()
me_plane_005 = bpy.data.meshes.new('Plane.005')
me_plane_005.from_pydata([(-0.2884, -0.03585, -0.02112), (-0.003333, -0.06914, -0.02112), (-0.2884, 0.2159, -0.02112), (0.1042, 0.1417, -0.02112), (-0.3447, -0.274, -0.02112), (-0.2953, -0.2868, -0.02112), (-0.3755, -0.6018, -0.02112), (-0.3311, -0.5762, -0.02112), (-0.2116, -0.8374, -0.02112), (-0.1672, -0.8117, -0.02112), (-0.2884, -0.03585, 0.02112), (-0.003333, -0.06914, 0.02112), (-0.2884, 0.2159, 0.02112), (0.1042, 0.1417, 0.02112), (-0.3447, -0.274, 0.02112), (-0.2953, -0.2868, 0.02112), (-0.3755, -0.6018, 0.02112), (-0.3311, -0.5762, 0.02112), (-0.2116, -0.8374, 0.02112), (-0.1672, -0.8117, 0.02112)], [], [(0, 2, 3, 1), (1, 5, 4, 0), (5, 7, 6, 4), (7, 9, 8, 6), (10, 11, 13, 12), (11, 10, 14, 15), (15, 14, 16, 17), (17, 16, 18, 19), (3, 2, 12, 13), (8, 9, 19, 18), (2, 0, 10, 12), (6, 8, 18, 16), (4, 6, 16, 14), (0, 4, 14, 10), (9, 7, 17, 19), (1, 3, 13, 11), (7, 5, 15, 17), (5, 1, 11, 15)])
_uv = me_plane_005.uv_layers.new(name='UVMap')
_uv.uv.foreach_set('vector', [0.1016, 0.8676, 0.1064, 0.8932, 0.06515, 0.8932, 0.07202, 0.8697, 0.07202, 0.8697, 0.09747, 0.842, 0.1027, 0.8423, 0.1016, 0.8676, 0.09747, 0.842, 0.09556, 0.8119, 0.09957, 0.8085, 0.1027, 0.8423, 0.09556, 0.8119, 0.0744, 0.7912, 0.07841, 0.7877, 0.09957, 0.8085, 0.1525, 0.8676, 0.1821, 0.8697, 0.189, 0.8932, 0.1477, 0.8932, 0.1821, 0.8697, 0.1525, 0.8676, 0.1514, 0.8423, 0.1567, 0.842, 0.1567, 0.842, 0.1514, 0.8423, 0.1546, 0.8085, 0.1586, 0.8119, 0.1586, 0.8119, 0.1546, 0.8085, 0.1757, 0.7877, 0.1797, 0.7912, 0.06515, 0.9344, 0.06515, 0.8932, 0.06951, 0.8932, 0.06951, 0.9344, 0.08697, 0.898, 0.08697, 0.8932, 0.09133, 0.8932, 0.09133, 0.898, 0.2303, 0.895, 0.2303, 0.8692, 0.2346, 0.8692, 0.2346, 0.895, 0.2303, 0.8101, 0.2303, 0.7877, 0.2346, 0.7877, 0.2346, 0.8101, 0.2303, 0.8441, 0.2303, 0.8101, 0.2346, 0.8101, 0.2346, 0.8441, 0.2303, 0.8692, 0.2303, 0.8441, 0.2346, 0.8441, 0.2346, 0.8692, 0.07388, 0.9143, 0.07388, 0.8932, 0.07824, 0.8932, 0.07824, 0.9143, 0.239, 0.8118, 0.239, 0.7877, 0.2434, 0.7877, 0.2434, 0.8118, 0.239, 0.874, 0.239, 0.8479, 0.2434, 0.8479, 0.2434, 0.874, 0.239, 0.8479, 0.239, 0.8118, 0.2434, 0.8118, 0.2434, 0.8479])
me_plane_005.materials.append(mat_material_002)
me_plane_005.update()
me_plane_006 = bpy.data.meshes.new('Plane.006')
me_plane_006.from_pydata([(-0.3077, -0.1259, -0.02112), (-0.02263, -0.1592, -0.02112), (-0.3077, 0.1259, -0.02112), (0.08492, 0.05163, -0.02112), (-0.364, -0.364, -0.02112), (-0.3145, -0.3768, -0.02112), (-0.3948, -0.6918, -0.02112), (-0.3504, -0.6662, -0.02112), (-0.2309, -0.9274, -0.02112), (-0.1865, -0.9018, -0.02112), (-0.3077, -0.1259, 0.02112), (-0.02263, -0.1592, 0.02112), (-0.3077, 0.1259, 0.02112), (0.08492, 0.05163, 0.02112), (-0.364, -0.364, 0.02112), (-0.3145, -0.3768, 0.02112), (-0.3948, -0.6918, 0.02112), (-0.3504, -0.6662, 0.02112), (-0.2309, -0.9274, 0.02112), (-0.1865, -0.9018, 0.02112)], [], [(0, 2, 3, 1), (1, 5, 4, 0), (5, 7, 6, 4), (7, 9, 8, 6), (10, 11, 13, 12), (11, 10, 14, 15), (15, 14, 16, 17), (17, 16, 18, 19), (0, 4, 14, 10), (9, 7, 17, 19), (1, 3, 13, 11), (7, 5, 15, 17), (5, 1, 11, 15), (3, 2, 12, 13), (8, 9, 19, 18), (2, 0, 10, 12), (6, 8, 18, 16), (4, 6, 16, 14)])
_uv = me_plane_006.uv_layers.new(name='UVMap')
_uv.uv.foreach_set('vector', [0.1429, 0.8676, 0.1477, 0.8932, 0.1064, 0.8932, 0.1133, 0.8697, 0.1133, 0.8697, 0.1388, 0.842, 0.144, 0.8423, 0.1429, 0.8676, 0.1388, 0.842, 0.1368, 0.8119, 0.1409, 0.8085, 0.144, 0.8423, 0.1368, 0.8119, 0.1157, 0.7912, 0.1197, 0.7877, 0.1409, 0.8085, 0.1938, 0.8676, 0.2234, 0.8697, 0.2303, 0.8932, 0.189, 0.8932, 0.2234, 0.8697, 0.1938, 0.8676, 0.1927, 0.8423, 0.198, 0.842, 0.198, 0.842, 0.1927, 0.8423, 0.1959, 0.8085, 0.1999, 0.8119, 0.1999, 0.8119, 0.1959, 0.8085, 0.217, 0.7877, 0.221, 0.7912, 0.2346, 0.8692, 0.2346, 0.8441, 0.239, 0.8441, 0.239, 0.8692, 0.07824, 0.9143, 0.07824, 0.8932, 0.08261, 0.8932, 0.08261, 0.9143, 0.239, 0.897, 0.239, 0.874, 0.2434, 0.874, 0.2434, 0.897, 0.239, 0.9575, 0.239, 0.9344, 0.2434, 0.9344, 0.2434, 0.9575, 0.239, 0.9344, 0.239, 0.897, 0.2434, 0.897, 0.2434, 0.9344, 0.06951, 0.9344, 0.06951, 0.8932, 0.07388, 0.8932, 0.07388, 0.9344, 0.08261, 0.8983, 0.08261, 0.8932, 0.08697, 0.8932, 0.08697, 0.8983, 0.2346, 0.895, 0.2346, 0.8692, 0.239, 0.8692, 0.239, 0.895, 0.2346, 0.8101, 0.2346, 0.7877, 0.239, 0.7877, 0.239, 0.8101, 0.2346, 0.8441, 0.2346, 0.8101, 0.239, 0.8101, 0.239, 0.8441])
me_plane_006.materials.append(mat_material_002)
me_plane_006.update()
me_plane_007 = bpy.data.meshes.new('Plane.007')
me_plane_007.from_pydata([(-0.1303, 0.1893, 0.0), (0.1868, 0.3091, 0.04333), (0.22, 0.3206, 0.0), (0.1034, 0.256, 0.08148), (0.1359, 0.256, 0.0), (0.1868, 0.3091, -0.04333), (0.1034, 0.256, -0.08148), (-0.1435, 0.2166, -1.175e-10), (0.1227, 0.2833, -1.175e-10), (0.2068, 0.3479, -1.175e-10), (0.1736, 0.3364, 0.04333), (0.09023, 0.2833, 0.08148), (0.1736, 0.3364, -0.04333), (0.09023, 0.2833, -0.08148)], [], [(3, 0, 4), (4, 2, 1, 3), (6, 4, 0), (4, 6, 5, 2), (11, 8, 7), (8, 11, 10, 9), (13, 7, 8), (8, 9, 12, 13), (1, 2, 9, 10), (2, 5, 12, 9), (0, 3, 11, 7), (5, 6, 13, 12), (6, 0, 7, 13), (3, 1, 10, 11)])
me_plane_007.polygons.foreach_set('material_index', [1, 1, 1, 1, 1, 1, 1, 1, 1, 1, 1, 1, 1, 1])
_uv = me_plane_007.uv_layers.new(name='UVMap')
_uv.uv.foreach_set('vector', [0.4768, 0.3889, 0.4768, 0.4955, 0.4404, 0.3884, 0.4404, 0.3884, 0.4263, 0.347, 0.4483, 0.355, 0.4768, 0.3889, 0.4118, 0.411, 0.4404, 0.3884, 0.4768, 0.4955, 0.4404, 0.3884, 0.4118, 0.411, 0.4137, 0.3668, 0.4263, 0.347, 0.5418, 0.4314, 0.5133, 0.4541, 0.4768, 0.347, 0.5133, 0.4541, 0.5418, 0.4314, 0.5399, 0.4757, 0.5273, 0.4955, 0.4768, 0.4535, 0.4768, 0.347, 0.5133, 0.4541, 0.5133, 0.4541, 0.5273, 0.4955, 0.5053, 0.4874, 0.4768, 0.4535, 0.5553, 0.4531, 0.5545, 0.4758, 0.5418, 0.4744, 0.5426, 0.4517, 0.5777, 0.347, 0.5785, 0.3696, 0.5658, 0.3711, 0.565, 0.3484, 0.5545, 0.3484, 0.565, 0.4111, 0.5523, 0.4097, 0.5418, 0.347, 0.5785, 0.3696, 0.5882, 0.4117, 0.5755, 0.4131, 0.5658, 0.3711, 0.5882, 0.4117, 0.5777, 0.4744, 0.565, 0.4758, 0.5755, 0.4131, 0.565, 0.4111, 0.5553, 0.4531, 0.5426, 0.4517, 0.5523, 0.4097])
me_plane_007.materials.append(mat_material_003)
me_plane_007.materials.append(mat_material_002)
me_plane_007.use_mirror_z = True
me_plane_007.update()
arm_armature = bpy.data.armatures.new('Armature')  # bones are not reproduced

# ---- objects
ob_plane = bpy.data.objects.new('Plane', me_plane)
ob_circle = bpy.data.objects.new('Circle', me_circle)
ob_circle_001 = bpy.data.objects.new('Circle.001', me_circle_003)
ob_plane_001 = bpy.data.objects.new('Plane.001', me_plane_003)
ob_armature = bpy.data.objects.new('Armature', arm_armature)
ob_plane_002 = bpy.data.objects.new('Plane.002', me_plane_004)
ob_plane_003 = bpy.data.objects.new('Plane.003', me_plane_005)
ob_plane_004 = bpy.data.objects.new('Plane.004', me_plane_006)
ob_plane_005 = bpy.data.objects.new('Plane.005', me_plane_007)

# ---- transforms, parenting, visibility, modifiers, constraints
ob_plane.parent = ob_armature
ob_plane.matrix_parent_inverse = Matrix(((0.02922, -6.541e-07, -8.371, -0.3298), (8.371, -8.576e-07, 0.02922, -0.5911), (5.976e-08, -8.371, 7.487e-07, 4.067e-08), (-0.0, 0.0, -0.0, 1.0)))
ob_plane.location = (-0.073, -8.303e-09, -0.03245)
ob_plane.rotation_euler = (1.571, 0.0, 0.0)
ob_plane.scale = (0.1566, 0.1566, 0.1566)
ob_plane.use_mesh_mirror_z = True
ob_circle.location = (0.0, -0.02538, 0.0004636)
ob_circle.rotation_euler = (0.0, -1.571, 0.0)
ob_circle_001.parent = ob_armature
ob_circle_001.matrix_parent_inverse = Matrix(((5.221e-07, -1.001e-06, -8.371, -0.3277), (8.371, -9.197e-07, 5.221e-07, -1.2), (-6.111e-14, -8.371, 1.099e-06, 5.862e-08), (-0.0, 0.0, -0.0, 1.0)))
ob_circle_001.location = (0.0, 0.0, 0.0)
ob_circle_001.rotation_euler = (0.0, -1.571, 0.0)
ob_circle_001.use_mesh_mirror_y = True
ob_plane_001.parent = ob_armature
ob_plane_001.matrix_parent_inverse = Matrix(((5.221e-07, -1.001e-06, -8.371, -0.3277), (8.371, -9.197e-07, 5.221e-07, -1.2), (-6.111e-14, -8.371, 1.099e-06, 5.862e-08), (-0.0, 0.0, -0.0, 1.0)))
ob_plane_001.location = (-0.073, -8.303e-09, -0.03245)
ob_plane_001.rotation_euler = (1.571, 0.0, 0.0)
ob_plane_001.scale = (0.1566, 0.1566, 0.1566)
ob_plane_001.use_mesh_mirror_z = True
ob_armature.location = (-0.1201, -0.02538, -0.03981)
ob_armature.rotation_euler = (0.0, 1.337, 0.0)
ob_armature.scale = (0.1195, 0.1195, 0.1195)
ob_plane_002.parent = ob_armature
ob_plane_002.matrix_parent_inverse = Matrix(((0.02922, -6.541e-07, -8.371, -0.3298), (8.371, -8.576e-07, 0.02922, -0.5911), (5.976e-08, -8.371, 7.487e-07, 4.067e-08), (-0.0, 0.0, -0.0, 1.0)))
ob_plane_002.location = (0.0, 0.0, 0.0004636)
ob_plane_002.rotation_euler = (1.571, 0.0, 0.0)
ob_plane_003.parent = ob_armature
ob_plane_003.matrix_parent_inverse = Matrix(((6.252e-07, -8.371, -1.314e-06, 7.864e-10), (-0.804, 1.959e-06, -8.333, -0.8765), (8.333, 1.197e-06, -0.804, 0.5976), (-0.0, 0.0, 0.0, 1.0)))
ob_plane_003.location = (-0.07177, 8.464e-09, -0.06299)
ob_plane_003.rotation_euler = (1.571, 0.0, 0.0)
ob_plane_003.scale = (0.04345, 0.04345, 0.04345)
ob_plane_004.parent = ob_armature
ob_plane_004.matrix_parent_inverse = Matrix(((1.739e-06, -8.371, -5.134e-07, 9.841e-08), (3.454, 9.06e-07, -7.626, -0.5414), (7.626, 1.349e-06, 3.454, 0.6875), (-0.0, 0.0, -0.0, 1.0)))
ob_plane_004.location = (-0.0593, 7.313e-09, -0.05443)
ob_plane_004.rotation_euler = (1.571, -0.5416, 0.0)
ob_plane_004.scale = (0.04345, 0.04345, 0.04345)
ob_plane_005.parent = ob_armature
ob_plane_005.matrix_parent_inverse = Matrix(((1.278e-06, 8.371, -5.046e-07, 7.46e-09), (-4.056, 6.886e-07, 7.323, -0.5097), (7.323, -1.103e-06, 4.056, 0.3496), (-0.0, -0.0, -0.0, 1.0)))
ob_plane_005.location = (-0.073, -8.303e-09, -0.03245)
ob_plane_005.rotation_euler = (1.571, 0.0, 0.0)
ob_plane_005.scale = (0.1566, 0.1566, 0.1566)
ob_plane_005.use_mesh_mirror_z = True

# ---- collection membership
col_collection.objects.link(ob_plane)
col_collection.objects.link(ob_circle)
col_collection.objects.link(ob_circle_001)
col_collection.objects.link(ob_plane_001)
col_collection.objects.link(ob_armature)
col_collection.objects.link(ob_plane_002)
col_collection.objects.link(ob_plane_003)
col_collection.objects.link(ob_plane_004)
col_collection.objects.link(ob_plane_005)

# ---- scene / render settings (as saved in the file)
scene.frame_start = 1; scene.frame_end = 250; scene.frame_set(16)
scene.render.engine = 'BLENDER_EEVEE_NEXT'
bpy.context.view_layer.update()

# ---- added for rendering (the .blend has no active camera and no usable light): camera, sun
cam_auto = bpy.data.cameras.new('AutoCamera')
cam_auto.lens = 50.0
cam_auto.sensor_width = 36.0
cam_auto.clip_end = 1000.0
ob_auto_camera = bpy.data.objects.new('AutoCamera', cam_auto)
scene.collection.objects.link(ob_auto_camera)
ob_auto_camera.location = (0.735038, -0.791294, 0.464843)
ob_auto_camera.rotation_euler = (1.09748, -7.21219e-08, 0.694738)
scene.camera = ob_auto_camera
light_auto_sun = bpy.data.lights.new('AutoSun', 'SUN')
light_auto_sun.energy = 3.0
light_auto_sun.angle = 0.0523599
ob_auto_sun = bpy.data.objects.new('AutoSun', light_auto_sun)
scene.collection.objects.link(ob_auto_sun)
ob_auto_sun.rotation_euler = (0.872665, 0.174533, 0.523599)
bpy.context.view_layer.update()
